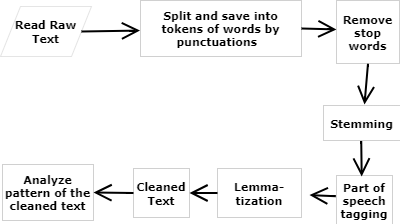

The diagram above was exported from draw.io. Its source (the exported page's mxGraphModel, read from the mxfile embedded in the PNG):
<mxGraphModel dx="607" dy="322" grid="1" gridSize="7" guides="1" tooltips="1" connect="1" arrows="1" fold="1" page="1" pageScale="1" pageWidth="400" pageHeight="500" math="0" shadow="0">
  <root>
    <object label="" id="WIyWlLk6GJQsqaUBKTNV-0">
      <mxCell />
    </object>
    <mxCell id="WIyWlLk6GJQsqaUBKTNV-1" parent="WIyWlLk6GJQsqaUBKTNV-0" />
    <mxCell id="GlIzWlkdcl_9Dk8Evnf6-1" value="" style="group;aspect=fixed;imageAlign=center;" parent="WIyWlLk6GJQsqaUBKTNV-1" connectable="0" vertex="1">
      <mxGeometry y="132" width="400" height="224" as="geometry" />
    </mxCell>
    <mxCell id="F0-CakIBdmBd5lLFQmGq-1" value="Read Raw Text" style="shape=parallelogram;perimeter=parallelogramPerimeter;whiteSpace=wrap;html=1;fixedSize=1;fontStyle=1;strokeWidth=0;fontSize=11;fontFamily=Verdana;shadow=0;labelBackgroundColor=none;verticalAlign=middle;align=center;container=0;" parent="GlIzWlkdcl_9Dk8Evnf6-1" vertex="1">
      <mxGeometry y="6" width="91" height="50" as="geometry" />
    </mxCell>
    <mxCell id="F0-CakIBdmBd5lLFQmGq-3" value="Split and save into tokens of words by punctuations&amp;nbsp;&amp;nbsp;" style="whiteSpace=wrap;html=1;fontStyle=1;strokeWidth=0;fontSize=11;fontFamily=Verdana;shadow=0;labelBackgroundColor=none;verticalAlign=middle;align=center;container=0;" parent="GlIzWlkdcl_9Dk8Evnf6-1" vertex="1">
      <mxGeometry x="140" width="161" height="56" as="geometry" />
    </mxCell>
    <mxCell id="F0-CakIBdmBd5lLFQmGq-0" value="" style="edgeStyle=none;curved=1;rounded=0;orthogonalLoop=1;jettySize=auto;html=1;fontSize=11;endArrow=open;startSize=14;endSize=14;sourcePerimeterSpacing=8;targetPerimeterSpacing=8;strokeWidth=2;fontStyle=1;fontFamily=Verdana;shadow=0;labelBackgroundColor=none;fontColor=default;verticalAlign=middle;align=center;entryX=-0.003;entryY=0.537;entryDx=0;entryDy=0;entryPerimeter=0;exitX=1;exitY=0.5;exitDx=0;exitDy=0;" parent="GlIzWlkdcl_9Dk8Evnf6-1" source="F0-CakIBdmBd5lLFQmGq-1" target="F0-CakIBdmBd5lLFQmGq-3" edge="1">
      <mxGeometry relative="1" as="geometry">
        <mxPoint x="130.71783132530123" y="30.50679217516145" as="targetPoint" />
      </mxGeometry>
    </mxCell>
    <mxCell id="F0-CakIBdmBd5lLFQmGq-8" value="" style="edgeStyle=none;curved=1;rounded=0;orthogonalLoop=1;jettySize=auto;html=1;fontSize=11;endArrow=open;startSize=14;endSize=14;sourcePerimeterSpacing=8;targetPerimeterSpacing=8;strokeWidth=2;fontStyle=1;fontFamily=Verdana;shadow=0;labelBackgroundColor=none;fontColor=default;verticalAlign=middle;align=center;exitX=0.5;exitY=1;exitDx=0;exitDy=0;" parent="GlIzWlkdcl_9Dk8Evnf6-1" source="F0-CakIBdmBd5lLFQmGq-9" edge="1">
      <mxGeometry relative="1" as="geometry">
        <mxPoint x="364" y="104" as="targetPoint" />
      </mxGeometry>
    </mxCell>
    <mxCell id="F0-CakIBdmBd5lLFQmGq-9" value="Remove stop words" style="whiteSpace=wrap;html=1;fontSize=11;fontStyle=1;strokeWidth=0;fontFamily=Verdana;shadow=0;labelBackgroundColor=none;verticalAlign=middle;align=center;container=0;" parent="GlIzWlkdcl_9Dk8Evnf6-1" vertex="1">
      <mxGeometry x="336" width="63" height="63" as="geometry" />
    </mxCell>
    <mxCell id="F0-CakIBdmBd5lLFQmGq-2" value="" style="edgeStyle=none;curved=1;rounded=0;orthogonalLoop=1;jettySize=auto;html=1;fontSize=11;endArrow=open;startSize=14;endSize=14;sourcePerimeterSpacing=8;targetPerimeterSpacing=8;strokeWidth=2;fontStyle=1;fontFamily=Verdana;shadow=0;labelBackgroundColor=none;fontColor=default;verticalAlign=middle;align=center;entryX=-0.001;entryY=0.459;entryDx=0;entryDy=0;entryPerimeter=0;exitX=1;exitY=0.5;exitDx=0;exitDy=0;" parent="GlIzWlkdcl_9Dk8Evnf6-1" source="F0-CakIBdmBd5lLFQmGq-3" target="F0-CakIBdmBd5lLFQmGq-9" edge="1">
      <mxGeometry relative="1" as="geometry" />
    </mxCell>
    <mxCell id="F0-CakIBdmBd5lLFQmGq-11" value="Part of speech tagging" style="whiteSpace=wrap;html=1;fontSize=11;fontStyle=1;strokeWidth=0;fontFamily=Verdana;shadow=0;labelBackgroundColor=none;verticalAlign=middle;align=center;container=0;" parent="GlIzWlkdcl_9Dk8Evnf6-1" vertex="1">
      <mxGeometry x="336" y="175" width="56" height="49" as="geometry" />
    </mxCell>
    <mxCell id="F0-CakIBdmBd5lLFQmGq-13" value="Lemma-tization" style="whiteSpace=wrap;html=1;fontSize=11;fontStyle=1;strokeWidth=0;fontFamily=Verdana;shadow=0;labelBackgroundColor=none;verticalAlign=middle;align=center;container=0;" parent="GlIzWlkdcl_9Dk8Evnf6-1" vertex="1">
      <mxGeometry x="217" y="168" width="84" height="49" as="geometry" />
    </mxCell>
    <mxCell id="F0-CakIBdmBd5lLFQmGq-10" value="" style="edgeStyle=none;curved=1;rounded=0;orthogonalLoop=1;jettySize=auto;html=1;fontSize=11;endArrow=open;startSize=14;endSize=14;sourcePerimeterSpacing=8;targetPerimeterSpacing=8;strokeWidth=2;fontStyle=1;fontFamily=Verdana;shadow=0;labelBackgroundColor=none;fontColor=default;verticalAlign=middle;align=center;exitX=-0.012;exitY=0.423;exitDx=0;exitDy=0;exitPerimeter=0;" parent="GlIzWlkdcl_9Dk8Evnf6-1" source="F0-CakIBdmBd5lLFQmGq-11" target="F0-CakIBdmBd5lLFQmGq-13" edge="1">
      <mxGeometry relative="1" as="geometry" />
    </mxCell>
    <mxCell id="F0-CakIBdmBd5lLFQmGq-15" value="Cleaned Text" style="whiteSpace=wrap;html=1;fontSize=11;fontStyle=1;strokeWidth=0;fontFamily=Verdana;shadow=0;labelBackgroundColor=none;verticalAlign=middle;align=center;container=0;" parent="GlIzWlkdcl_9Dk8Evnf6-1" vertex="1">
      <mxGeometry x="133" y="168" width="56" height="49" as="geometry" />
    </mxCell>
    <mxCell id="F0-CakIBdmBd5lLFQmGq-12" value="" style="edgeStyle=none;curved=1;rounded=0;orthogonalLoop=1;jettySize=auto;html=1;fontSize=11;endArrow=open;startSize=14;endSize=14;sourcePerimeterSpacing=8;targetPerimeterSpacing=8;strokeWidth=2;fontStyle=1;fontFamily=Verdana;shadow=0;labelBackgroundColor=none;fontColor=default;verticalAlign=middle;align=center;entryX=1;entryY=0.5;entryDx=0;entryDy=0;exitX=0;exitY=0.5;exitDx=0;exitDy=0;" parent="GlIzWlkdcl_9Dk8Evnf6-1" source="F0-CakIBdmBd5lLFQmGq-13" target="F0-CakIBdmBd5lLFQmGq-15" edge="1">
      <mxGeometry relative="1" as="geometry" />
    </mxCell>
    <mxCell id="F0-CakIBdmBd5lLFQmGq-16" value="Analyze pattern of the cleaned text" style="whiteSpace=wrap;html=1;fontSize=11;fontStyle=1;strokeWidth=0;fontFamily=Verdana;shadow=0;labelBackgroundColor=none;verticalAlign=middle;align=center;container=0;" parent="GlIzWlkdcl_9Dk8Evnf6-1" vertex="1">
      <mxGeometry x="2" y="164" width="91" height="56" as="geometry" />
    </mxCell>
    <mxCell id="F0-CakIBdmBd5lLFQmGq-14" value="" style="edgeStyle=none;curved=1;rounded=0;orthogonalLoop=1;jettySize=auto;html=1;fontSize=11;endArrow=open;startSize=14;endSize=14;sourcePerimeterSpacing=8;targetPerimeterSpacing=8;strokeWidth=2;fontStyle=1;fontFamily=Verdana;shadow=0;labelBackgroundColor=none;fontColor=default;verticalAlign=middle;align=center;entryX=1;entryY=0.5;entryDx=0;entryDy=0;exitX=0;exitY=0.5;exitDx=0;exitDy=0;" parent="GlIzWlkdcl_9Dk8Evnf6-1" source="F0-CakIBdmBd5lLFQmGq-15" target="F0-CakIBdmBd5lLFQmGq-16" edge="1">
      <mxGeometry relative="1" as="geometry" />
    </mxCell>
    <mxCell id="05PnqxU-pG7kxg5NGdCs-1" value="Stemming" style="whiteSpace=wrap;html=1;fontSize=11;fontFamily=Verdana;fontStyle=1;strokeWidth=0;shadow=0;labelBackgroundColor=none;verticalAlign=middle;align=center;container=0;" parent="GlIzWlkdcl_9Dk8Evnf6-1" vertex="1">
      <mxGeometry x="323" y="105" width="77" height="35" as="geometry" />
    </mxCell>
    <mxCell id="05PnqxU-pG7kxg5NGdCs-4" value="" style="edgeStyle=none;curved=1;rounded=0;orthogonalLoop=1;jettySize=auto;html=1;fontSize=11;endArrow=open;startSize=14;endSize=14;sourcePerimeterSpacing=8;targetPerimeterSpacing=8;strokeWidth=2;fontStyle=1;fontFamily=Verdana;shadow=0;labelBackgroundColor=none;fontColor=default;verticalAlign=middle;align=center;entryX=0.45;entryY=0.02;entryDx=0;entryDy=0;entryPerimeter=0;" parent="GlIzWlkdcl_9Dk8Evnf6-1" target="F0-CakIBdmBd5lLFQmGq-11" edge="1">
      <mxGeometry relative="1" as="geometry">
        <mxPoint x="360.74135475234283" y="140.4411783919598" as="sourcePoint" />
        <mxPoint x="360.74135475234283" y="167.9247749461589" as="targetPoint" />
      </mxGeometry>
    </mxCell>
  </root>
</mxGraphModel>